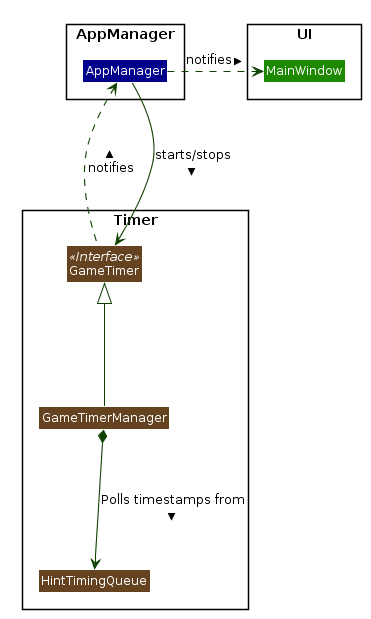

The diagram above was rendered by PlantUML. Its source (embedded in the PNG):
@startuml












skinparam BackgroundColor #FFFFFFF

skinparam Shadowing false

skinparam Class {
    FontColor #FFFFFF
    BorderThickness 1
    BorderColor #FFFFFF
    StereotypeFontColor #FFFFFF
    FontName Arial
}

skinparam Actor {
    BorderColor #000000
    Color #000000
    FontName Arial
}

skinparam Sequence {
    MessageAlign center
    BoxFontSize 15
    BoxPadding 0
    BoxFontColor #FFFFFF
    FontName Arial
}

skinparam Participant {
    FontColor #FFFFFFF
    Padding 20
}

skinparam MinClassWidth 50
skinparam ParticipantPadding 10
skinparam Shadowing false
skinparam DefaultTextAlignment center
skinparam packageStyle Rectangle

hide footbox
hide members
hide circle


skinparam arrowThickness 1.1
skinparam arrowColor #0E4100
skinparam classBackgroundColor #654321

package Timer <<Rectangle>>{
Class GameTimer <<Interface>> {

}

Class GameTimerManager {
}

Class HintTimingQueue {

}

}

package AppManager <<Rectangle>> {

Class AppManager #00008B{

}

}

package UI <<Rectangle>> {

Class MainWindow #1D8900{

}

}



GameTimerManager *--down-> HintTimingQueue : Polls timestamps from >
GameTimerManager --up-|> GameTimer
GameTimer .up..> AppManager : notifies >
AppManager -down--> GameTimer : starts/stops >
AppManager .right..> MainWindow : notifies >
@enduml